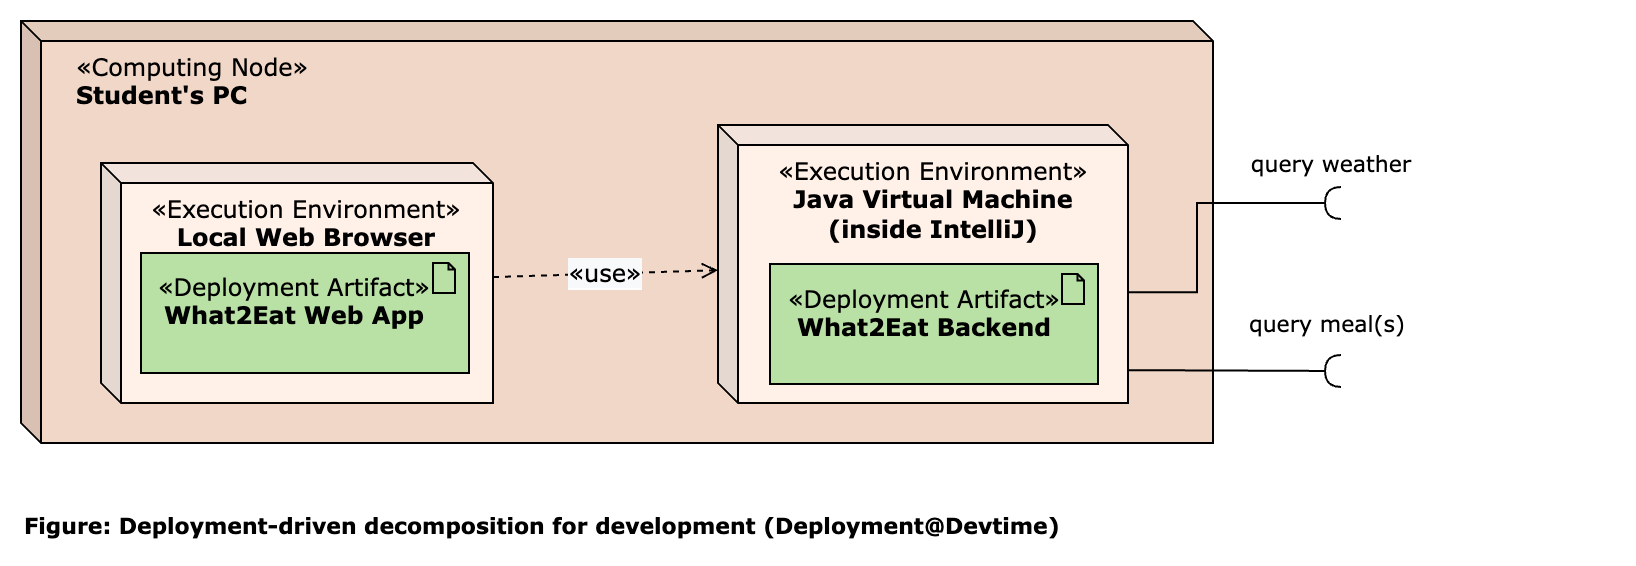

The diagram above was exported from draw.io. Its source (the exported page's mxGraphModel, read from the mxfile embedded in the PNG):
<mxGraphModel dx="492" dy="-2034" grid="0" gridSize="10" guides="1" tooltips="1" connect="1" arrows="1" fold="1" page="0" pageScale="1" pageWidth="827" pageHeight="1169" background="#ffffff" math="0" shadow="0">
  <root>
    <mxCell id="0" />
    <mxCell id="1" parent="0" />
    <mxCell id="u3PO9ZcJ16q29OYHmfw6-97" value="&lt;font&gt;&lt;span class=&quot;char&quot;&gt;&lt;span class=&quot;vchar&quot; id=&quot;char-node&quot;&gt;«Computing Node&lt;/span&gt;&lt;/span&gt;&lt;span class=&quot;char&quot;&gt;&lt;span class=&quot;vchar&quot; id=&quot;char-node&quot;&gt;»&lt;br&gt;&lt;div&gt;&lt;b&gt;Student's PC&lt;/b&gt;&lt;/div&gt;&lt;/span&gt;&lt;/span&gt;&lt;/font&gt;" style="shape=cube;whiteSpace=wrap;html=1;boundedLbl=1;backgroundOutline=1;darkOpacity=0.05;darkOpacity2=0.1;size=10;align=left;verticalAlign=top;fontFamily=Verdana;fillColor=#F0D7C7;spacingLeft=16;" parent="1" vertex="1">
      <mxGeometry x="104" y="2610" width="596" height="211" as="geometry" />
    </mxCell>
    <mxCell id="u3PO9ZcJ16q29OYHmfw6-98" value="&lt;font&gt;&lt;span class=&quot;char&quot;&gt;&lt;span class=&quot;vchar&quot; id=&quot;char-node&quot;&gt;«Execution Environment&lt;/span&gt;&lt;/span&gt;&lt;span class=&quot;char&quot;&gt;&lt;span class=&quot;vchar&quot; id=&quot;char-node&quot;&gt;»&lt;br&gt;&lt;div&gt;&lt;b&gt;Java Virtual Machine &lt;br&gt;(inside IntelliJ)&lt;/b&gt;&lt;/div&gt;&lt;/span&gt;&lt;/span&gt;&lt;/font&gt;" style="shape=cube;whiteSpace=wrap;html=1;boundedLbl=1;backgroundOutline=1;darkOpacity=0.05;darkOpacity2=0.1;size=10;align=center;verticalAlign=top;fontFamily=Verdana;fillColor=#FFF0E8;" parent="1" vertex="1">
      <mxGeometry x="452.5" y="2662" width="205" height="139" as="geometry" />
    </mxCell>
    <mxCell id="u3PO9ZcJ16q29OYHmfw6-99" value="&lt;p style=&quot;margin: 4px 0px 0px&quot;&gt;&lt;font&gt;&lt;span class=&quot;char&quot;&gt;&lt;span class=&quot;vchar&quot; id=&quot;char-node&quot;&gt;«Deployment Artifact&lt;/span&gt;&lt;/span&gt;&lt;span class=&quot;char&quot;&gt;&lt;span class=&quot;vchar&quot; id=&quot;char-node&quot;&gt;»&lt;br&gt;&lt;/span&gt;&lt;/span&gt;&lt;/font&gt;&lt;/p&gt;&lt;div&gt;&lt;b&gt;&lt;font&gt;What2Eat Backend&lt;/font&gt;&lt;/b&gt;&lt;/div&gt;&lt;p style=&quot;margin: 0px 0px 0px 4px&quot;&gt;&lt;br&gt;&lt;/p&gt;" style="html=1;outlineConnect=0;whiteSpace=wrap;shape=mxgraph.archimate.application;appType=artifact;fontFamily=Verdana;fontSize=12;align=center;verticalAlign=top;spacingRight=10;fillColor=#B9E0A5;" parent="1" vertex="1">
      <mxGeometry x="478.5" y="2731.5" width="164" height="60" as="geometry" />
    </mxCell>
    <mxCell id="u3PO9ZcJ16q29OYHmfw6-130" value="&lt;font&gt;&lt;span class=&quot;char&quot;&gt;&lt;span class=&quot;vchar&quot; id=&quot;char-node&quot;&gt;«Execution Environment&lt;/span&gt;&lt;/span&gt;&lt;span class=&quot;char&quot;&gt;&lt;span class=&quot;vchar&quot; id=&quot;char-node&quot;&gt;»&lt;br&gt;&lt;div&gt;&lt;b&gt;Local Web Browser&lt;/b&gt;&lt;/div&gt;&lt;/span&gt;&lt;/span&gt;&lt;/font&gt;" style="shape=cube;whiteSpace=wrap;html=1;boundedLbl=1;backgroundOutline=1;darkOpacity=0.05;darkOpacity2=0.1;size=10;align=center;verticalAlign=top;fontFamily=Verdana;fillColor=#FFF0E8;" parent="1" vertex="1">
      <mxGeometry x="144" y="2681" width="196" height="120" as="geometry" />
    </mxCell>
    <mxCell id="u3PO9ZcJ16q29OYHmfw6-131" value="&lt;p style=&quot;margin: 4px 0px 0px&quot;&gt;&lt;font&gt;&lt;span class=&quot;char&quot;&gt;&lt;span class=&quot;vchar&quot; id=&quot;char-node&quot;&gt;«Deployment Artifact&lt;/span&gt;&lt;/span&gt;&lt;span class=&quot;char&quot;&gt;&lt;span class=&quot;vchar&quot; id=&quot;char-node&quot;&gt;»&lt;br&gt;&lt;/span&gt;&lt;/span&gt;&lt;/font&gt;&lt;/p&gt;&lt;div&gt;&lt;b&gt;&lt;font&gt;What2Eat Web App&lt;/font&gt;&lt;/b&gt;&lt;/div&gt;&lt;p style=&quot;margin: 0px 0px 0px 4px&quot;&gt;&lt;br&gt;&lt;/p&gt;" style="html=1;outlineConnect=0;whiteSpace=wrap;shape=mxgraph.archimate.application;appType=artifact;fontFamily=Verdana;fontSize=12;align=center;verticalAlign=top;spacingRight=10;fillColor=#B9E0A5;" parent="1" vertex="1">
      <mxGeometry x="164" y="2726" width="164" height="60" as="geometry" />
    </mxCell>
    <mxCell id="u3PO9ZcJ16q29OYHmfw6-132" value="" style="endArrow=open;html=1;fillColor=#000000;fontFamily=Verdana;fontSize=12;endFill=0;dashed=1;" parent="1" source="u3PO9ZcJ16q29OYHmfw6-130" target="u3PO9ZcJ16q29OYHmfw6-98" edge="1">
      <mxGeometry relative="1" as="geometry">
        <mxPoint x="340.54054054054086" y="2511" as="sourcePoint" />
        <mxPoint x="534.1621621621616" y="2691" as="targetPoint" />
      </mxGeometry>
    </mxCell>
    <mxCell id="u3PO9ZcJ16q29OYHmfw6-133" value="&lt;span style=&quot;font-size: 12px; background-color: rgb(248, 249, 250);&quot;&gt;«use»&lt;/span&gt;" style="edgeLabel;resizable=0;html=1;align=center;verticalAlign=middle;fontFamily=Verdana;" parent="u3PO9ZcJ16q29OYHmfw6-132" connectable="0" vertex="1">
      <mxGeometry relative="1" as="geometry" />
    </mxCell>
    <mxCell id="u3PO9ZcJ16q29OYHmfw6-134" value="" style="rounded=0;orthogonalLoop=1;jettySize=auto;html=1;endArrow=halfCircle;endFill=0;endSize=6;strokeWidth=1;fillColor=#000000;fontFamily=Verdana;fontSize=12;" parent="1" edge="1">
      <mxGeometry relative="1" as="geometry">
        <mxPoint x="657.5" y="2784.57" as="sourcePoint" />
        <mxPoint x="764" y="2785" as="targetPoint" />
      </mxGeometry>
    </mxCell>
    <mxCell id="u3PO9ZcJ16q29OYHmfw6-135" value="&lt;font face=&quot;Verdana&quot;&gt;query meal(s)&lt;br&gt;&lt;/font&gt;" style="edgeLabel;html=1;align=center;verticalAlign=middle;resizable=0;points=[];" parent="u3PO9ZcJ16q29OYHmfw6-134" vertex="1" connectable="0">
      <mxGeometry x="0.3482" relative="1" as="geometry">
        <mxPoint x="27" y="-23" as="offset" />
      </mxGeometry>
    </mxCell>
    <mxCell id="u3PO9ZcJ16q29OYHmfw6-136" value="" style="rounded=0;orthogonalLoop=1;jettySize=auto;html=1;endArrow=halfCircle;endFill=0;endSize=6;strokeWidth=1;fillColor=#000000;fontFamily=Verdana;fontSize=12;" parent="1" edge="1">
      <mxGeometry relative="1" as="geometry">
        <mxPoint x="658" y="2745.5699999999997" as="sourcePoint" />
        <mxPoint x="764" y="2701" as="targetPoint" />
        <Array as="points">
          <mxPoint x="692" y="2745.57" />
          <mxPoint x="692" y="2701" />
        </Array>
      </mxGeometry>
    </mxCell>
    <mxCell id="u3PO9ZcJ16q29OYHmfw6-137" value="&lt;font face=&quot;Verdana&quot;&gt;query weather&lt;/font&gt;" style="edgeLabel;html=1;align=center;verticalAlign=middle;resizable=0;points=[];" parent="u3PO9ZcJ16q29OYHmfw6-136" vertex="1" connectable="0">
      <mxGeometry x="0.3482" relative="1" as="geometry">
        <mxPoint x="44" y="-20" as="offset" />
      </mxGeometry>
    </mxCell>
    <mxCell id="u3PO9ZcJ16q29OYHmfw6-138" value="Figure: Deployment-driven decomposition for development (Deployment@Devtime)" style="text;html=1;strokeColor=none;fillColor=none;align=left;verticalAlign=middle;whiteSpace=wrap;rounded=0;labelBackgroundColor=none;fontStyle=1;fontFamily=Verdana;fontSize=11;" parent="1" vertex="1">
      <mxGeometry x="104" y="2852" width="797" height="20" as="geometry" />
    </mxCell>
  </root>
</mxGraphModel>